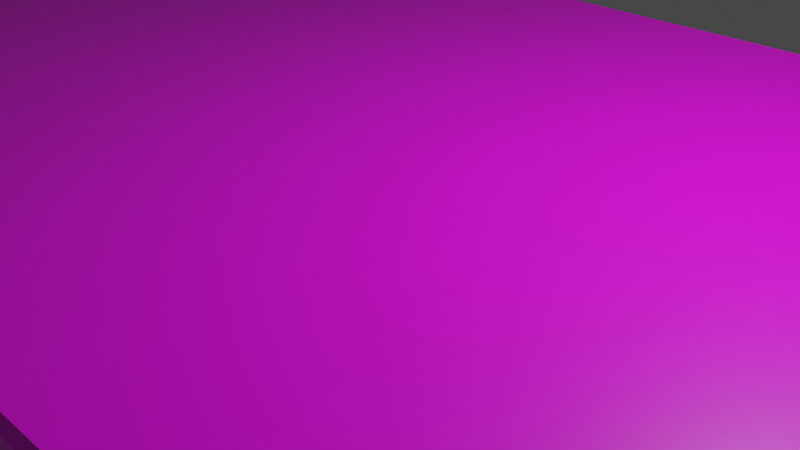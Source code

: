 # Source: FootholdBox.blend  (saved by Blender 2.81.16; exported with 4.5.12 LTS)
import bpy
from mathutils import Matrix  # noqa: F401  (used for matrix-valued properties, if any)

bpy.ops.wm.read_factory_settings(use_empty=True)
scene = bpy.context.scene
scene.name = 'Scene'

# ---- collections
col_collection = bpy.data.collections.new('Collection'); scene.collection.children.link(col_collection)

# ---- images (referenced by path relative to the original .blend; pixels are not part of the script)
import os
ASSET_DIR = os.environ.get("B2B_ASSET_DIR", "")  # directory of the original .blend (textures are referenced by path, not embedded)
HERE = os.path.dirname(os.path.abspath(__file__))  # packed textures are extracted next to this script under _unpacked/

def load_image(name, relpath, width, height, colorspace="sRGB"):
    """Load a texture the original file referenced (path relative to the .blend, or extracted next to this script)."""
    p = next((c for c in (os.path.join(HERE, relpath), os.path.join(ASSET_DIR, relpath)) if relpath and os.path.exists(c)), "")
    if p:
        img = bpy.data.images.load(p, check_existing=True)
        img.name = name
    else:  # same state as the original file: an image datablock whose file is absent (Cycles renders it pink)
        img = bpy.data.images.new(name, width, height)
        img.source = "FILE"
        img.filepath = "//" + (relpath or name)
    img.colorspace_settings.name = colorspace
    return img
img_fhb_tex = load_image('fhb_tex', 'fhb_tex.png', 1024, 1024, 'sRGB')

# ---- materials (node trees are filled in below, after node groups)
mat_material = bpy.data.materials.new('Material')
mat_material.alpha_threshold = 0.0
mat_material.use_transparent_shadow = False
mat_material.line_color = (0.0, 0.0, 0.0, 1.0)

# ---- material node trees
mat_material.use_nodes = True; mat_material.node_tree.nodes.clear()
_N = mat_material.node_tree.nodes; _L = mat_material.node_tree.links
n0 = _N.new('ShaderNodeOutputMaterial'); n0.name = 'Material Output'; n0.location = (300, 300)
n1 = _N.new('ShaderNodeBsdfPrincipled'); n1.name = 'Principled BSDF'; n1.location = (10, 300)
n1.distribution = 'GGX'
n1.subsurface_method = 'BURLEY'
n1.inputs[2].default_value = 0.4
n1.inputs[3].default_value = 1.45
n1.inputs[27].default_value = (0.0, 0.0, 0.0, 1.0)
n1.inputs[28].default_value = 1.0
n2 = _N.new('ShaderNodeTexImage'); n2.name = 'Image Texture'; n2.location = (-280, 275)
n2.image = img_fhb_tex
_L.new(n1.outputs[0], n0.inputs[0])
_L.new(n2.outputs[0], n1.inputs[0])
n0.is_active_output = True

# ---- world
world_world = bpy.data.worlds.new('World'); scene.world = world_world
world_world.use_nodes = True; world_world.node_tree.nodes.clear()
_N = world_world.node_tree.nodes; _L = world_world.node_tree.links
n0 = _N.new('ShaderNodeOutputWorld'); n0.name = 'World Output'; n0.location = (300, 300)
n1 = _N.new('ShaderNodeBackground'); n1.name = 'Background'; n1.location = (10, 300)
n1.inputs[0].default_value = (0.05088, 0.05088, 0.05088, 1.0)
_L.new(n1.outputs[0], n0.inputs[0])
n0.is_active_output = True
world_world.color = (0.05088, 0.05088, 0.05088)
world_world.use_sun_shadow = False
world_world.sun_shadow_jitter_overblur = 0.0

# ---- cameras
cam_camera = bpy.data.cameras.new('Camera')
cam_camera.clip_end = 100.0
cam_camera.ortho_scale = 7.314

# ---- lights
light_light = bpy.data.lights.new('Light', 'POINT')
light_light.transmission_factor = 0.0
light_light.energy = 1000.0
light_light.shadow_soft_size = 0.1
light_light.shadow_maximum_resolution = 0.006
light_light.use_absolute_resolution = True

# ---- meshes
me_cube = bpy.data.meshes.new('Cube')
me_cube.from_pydata([(9.928, 5.0, 0.9282), (9.928, 4.928, 1.0), (10.0, 4.928, 0.9282), (9.928, 4.928, -1.0), (9.928, 5.0, -0.9282), (10.0, 4.928, -0.9282), (10.0, -4.928, 0.9282), (9.928, -4.928, 1.0), (9.928, -5.0, 0.9282), (10.0, -4.928, -0.9282), (9.928, -5.0, -0.9282), (9.928, -4.928, -1.0), (-9.928, 5.0, 0.9282), (-10.0, 4.928, 0.9282), (-9.928, 4.928, 1.0), (-10.0, 4.928, -0.9282), (-9.928, 5.0, -0.9282), (-9.928, 4.928, -1.0), (-10.0, -4.928, 0.9282), (-9.928, -5.0, 0.9282), (-9.928, -4.928, 1.0), (-9.928, -4.928, -1.0), (-9.928, -5.0, -0.9282), (-10.0, -4.928, -0.9282)], [], [(17, 3, 11, 21), (23, 18, 13, 15), (10, 8, 19, 22), (1, 14, 20, 7), (5, 2, 6, 9), (0, 1, 2), (3, 4, 5), (6, 7, 8), (9, 10, 11), (12, 13, 14), (15, 16, 17), (18, 19, 20), (21, 22, 23), (17, 21, 23, 15), (3, 17, 16, 4), (2, 5, 4, 0), (22, 19, 18, 23), (8, 10, 9, 6), (12, 16, 15, 13), (7, 20, 19, 8), (1, 7, 6, 2), (21, 11, 10, 22), (20, 14, 13, 18), (14, 1, 0, 12), (11, 3, 5, 9), (16, 12, 0, 4)])
_uv = me_cube.uv_layers.new(name='UVMap')
_uv.uv.foreach_set('vector', [0.1052, 0.8772, 0.1052, 0.1157, 0.4831, 0.1157, 0.4831, 0.8772, 0.4822, 0.8835, 0.4831, 0.9718, 0.1072, 0.9716, 0.1063, 0.8833, 0.4964, 0.1156, 0.5676, 0.1156, 0.5676, 0.8771, 0.4964, 0.8771, 0.5975, 0.8127, 0.5975, 0.01502, 0.9935, 0.01502, 0.9935, 0.8127, 0.1061, 0.1094, 0.1052, 0.02111, 0.4811, 0.02131, 0.482, 0.1096, 0.09956, 0.01994, 0.1041, 0.01502, 0.1052, 0.02111, 0.1052, 0.1157, 0.1007, 0.1107, 0.1061, 0.1094, 0.4811, 0.02131, 0.4821, 0.01502, 0.4866, 0.02005, 0.482, 0.1096, 0.4877, 0.1108, 0.4831, 0.1157, 0.1017, 0.9729, 0.1072, 0.9716, 0.1062, 0.9779, 0.1063, 0.8833, 0.1006, 0.8821, 0.1052, 0.8772, 0.4831, 0.9718, 0.4887, 0.973, 0.4842, 0.9779, 0.4831, 0.8772, 0.4876, 0.8822, 0.4822, 0.8835, 0.1052, 0.8772, 0.4831, 0.8772, 0.4822, 0.8835, 0.1063, 0.8833, 0.1052, 0.1157, 0.1052, 0.8772, 0.09186, 0.8773, 0.09186, 0.1158, 0.1052, 0.02111, 0.1061, 0.1094, 0.1007, 0.1107, 0.09956, 0.01994, 0.4876, 0.8822, 0.4887, 0.973, 0.4831, 0.9718, 0.4822, 0.8835, 0.4866, 0.02005, 0.4877, 0.1108, 0.482, 0.1096, 0.4811, 0.02131, 0.1017, 0.9729, 0.1006, 0.8821, 0.1063, 0.8833, 0.1072, 0.9716, 0.5809, 0.1156, 0.5809, 0.877, 0.5676, 0.8771, 0.5676, 0.1156, 0.1041, 0.01502, 0.4821, 0.01502, 0.4811, 0.02131, 0.1052, 0.02111, 0.4831, 0.8772, 0.4831, 0.1157, 0.4964, 0.1156, 0.4964, 0.8771, 0.4842, 0.9779, 0.1062, 0.9779, 0.1072, 0.9716, 0.4831, 0.9718, 0.00738, 0.8774, 0.00738, 0.1159, 0.02067, 0.1158, 0.02067, 0.8773, 0.4831, 0.1157, 0.1052, 0.1157, 0.1061, 0.1094, 0.482, 0.1096, 0.09186, 0.8773, 0.02067, 0.8773, 0.02067, 0.1158, 0.09186, 0.1158])
me_cube.materials.append(mat_material)
me_cube.use_remesh_preserve_volume = False
me_cube.use_remesh_preserve_attributes = False
me_cube.use_mirror_vertex_groups = False
me_cube.update()

# ---- objects
ob_footholdbox = bpy.data.objects.new('FootholdBox', me_cube)
ob_light = bpy.data.objects.new('Light', light_light)
ob_camera = bpy.data.objects.new('Camera', cam_camera)

# ---- transforms, parenting, visibility, modifiers, constraints
ob_footholdbox.location = (0.0, 0.0, 0.0)
ob_footholdbox.lock_rotations_4d = False
ob_footholdbox.empty_display_type = 'ARROWS'
ob_footholdbox.lineart.crease_threshold = 0.0
ob_light.location = (4.076, 1.005, 5.904)
ob_light.rotation_euler = (0.6503, 0.05522, 1.866)
ob_light.lock_rotations_4d = False
ob_light.empty_display_type = 'ARROWS'
ob_light.color = (0.0, 0.0, 0.0, 0.0)
ob_light.lineart.crease_threshold = 0.0
ob_camera.location = (7.359, -6.926, 4.958)
ob_camera.rotation_euler = (1.109, 0.0, 0.8149)
ob_camera.lock_rotations_4d = False
ob_camera.empty_display_type = 'ARROWS'
ob_camera.color = (0.0, 0.0, 0.0, 0.0)
ob_camera.display_type = 'WIRE'
ob_camera.lineart.crease_threshold = 0.0

# ---- collection membership
col_collection.objects.link(ob_footholdbox)
col_collection.objects.link(ob_light)
col_collection.objects.link(ob_camera)

# ---- scene / render settings (as saved in the file)
scene.camera = ob_camera
scene.frame_start = 1; scene.frame_end = 250; scene.frame_set(1)
scene.render.engine = 'BLENDER_EEVEE_NEXT'
scene.cycles.use_denoising = False
scene.cycles.samples = 128
scene.cycles.sampling_pattern = 'TABULATED_SOBOL'
scene.cycles.use_adaptive_sampling = False
scene.cycles.use_light_tree = False
scene.view_settings.view_transform = 'Filmic'
bpy.context.view_layer.update()
